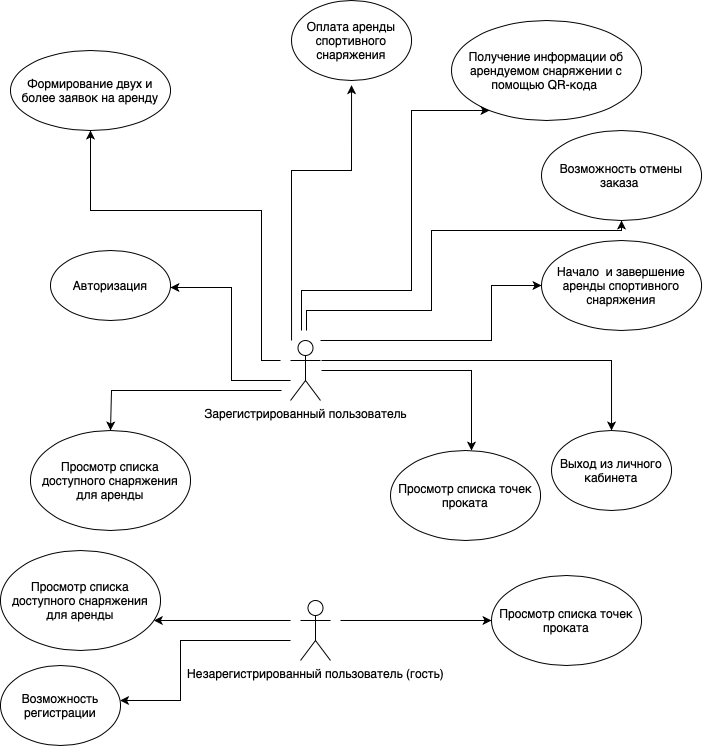

The diagram above was exported from draw.io. Its source (the exported page's mxGraphModel, read from the mxfile embedded in the PNG):
<mxGraphModel dx="977" dy="898" grid="1" gridSize="10" guides="1" tooltips="1" connect="1" arrows="1" fold="1" page="1" pageScale="1" pageWidth="827" pageHeight="1169" math="0" shadow="0">
  <root>
    <mxCell id="0" />
    <mxCell id="1" parent="0" />
    <mxCell id="HmgUy__eSR7Zw2Vvmngu-19" style="edgeStyle=orthogonalEdgeStyle;rounded=0;orthogonalLoop=1;jettySize=auto;html=1;" parent="1" target="HmgUy__eSR7Zw2Vvmngu-4" edge="1">
      <mxGeometry relative="1" as="geometry">
        <Array as="points">
          <mxPoint x="310" y="880" />
          <mxPoint x="310" y="880" />
        </Array>
        <mxPoint x="320" y="880" as="sourcePoint" />
        <mxPoint x="345" y="840.0022481958478" as="targetPoint" />
      </mxGeometry>
    </mxCell>
    <mxCell id="HmgUy__eSR7Zw2Vvmngu-23" style="edgeStyle=orthogonalEdgeStyle;rounded=0;orthogonalLoop=1;jettySize=auto;html=1;" parent="1" target="HmgUy__eSR7Zw2Vvmngu-2" edge="1">
      <mxGeometry relative="1" as="geometry">
        <mxPoint x="320" y="900" as="sourcePoint" />
        <Array as="points">
          <mxPoint x="210" y="900" />
          <mxPoint x="210" y="960" />
        </Array>
      </mxGeometry>
    </mxCell>
    <mxCell id="HmgUy__eSR7Zw2Vvmngu-34" style="edgeStyle=orthogonalEdgeStyle;rounded=0;orthogonalLoop=1;jettySize=auto;html=1;" parent="1" target="HmgUy__eSR7Zw2Vvmngu-3" edge="1">
      <mxGeometry relative="1" as="geometry">
        <mxPoint x="370" y="880" as="sourcePoint" />
        <Array as="points">
          <mxPoint x="430" y="880" />
          <mxPoint x="430" y="880" />
        </Array>
      </mxGeometry>
    </mxCell>
    <mxCell id="HmgUy__eSR7Zw2Vvmngu-1" value="Незарегистрированный пользователь (гость)" style="shape=umlActor;verticalLabelPosition=bottom;verticalAlign=top;html=1;outlineConnect=0;" parent="1" vertex="1">
      <mxGeometry x="330" y="860" width="30" height="60" as="geometry" />
    </mxCell>
    <mxCell id="HmgUy__eSR7Zw2Vvmngu-2" value="Возможность регистрации" style="ellipse;whiteSpace=wrap;html=1;" parent="1" vertex="1">
      <mxGeometry x="30" y="925" width="120" height="80" as="geometry" />
    </mxCell>
    <mxCell id="HmgUy__eSR7Zw2Vvmngu-3" value="Просмотр списка точек проката" style="ellipse;whiteSpace=wrap;html=1;" parent="1" vertex="1">
      <mxGeometry x="521.04" y="835" width="150" height="90" as="geometry" />
    </mxCell>
    <mxCell id="HmgUy__eSR7Zw2Vvmngu-4" value="Просмотр списка доступного снаряжения для аренды" style="ellipse;whiteSpace=wrap;html=1;" parent="1" vertex="1">
      <mxGeometry x="30" y="810" width="160" height="100" as="geometry" />
    </mxCell>
    <mxCell id="HmgUy__eSR7Zw2Vvmngu-5" value="Формирование двух и более заявок на аренду" style="ellipse;whiteSpace=wrap;html=1;" parent="1" vertex="1">
      <mxGeometry x="40" y="310" width="160" height="80" as="geometry" />
    </mxCell>
    <mxCell id="HmgUy__eSR7Zw2Vvmngu-7" value="Начало &amp;nbsp;и завершение аренды спортивного снаряжения" style="ellipse;whiteSpace=wrap;html=1;" parent="1" vertex="1">
      <mxGeometry x="571.04" y="500" width="160" height="90" as="geometry" />
    </mxCell>
    <mxCell id="HmgUy__eSR7Zw2Vvmngu-8" value="Авторизация" style="ellipse;whiteSpace=wrap;html=1;" parent="1" vertex="1">
      <mxGeometry x="80" y="510" width="120" height="70" as="geometry" />
    </mxCell>
    <mxCell id="HmgUy__eSR7Zw2Vvmngu-28" style="edgeStyle=orthogonalEdgeStyle;rounded=0;orthogonalLoop=1;jettySize=auto;html=1;" parent="1" source="HmgUy__eSR7Zw2Vvmngu-12" target="HmgUy__eSR7Zw2Vvmngu-7" edge="1">
      <mxGeometry relative="1" as="geometry">
        <Array as="points">
          <mxPoint x="521.04" y="600" />
        </Array>
        <mxPoint x="451.04" y="345.4848079836024" as="targetPoint" />
      </mxGeometry>
    </mxCell>
    <mxCell id="HmgUy__eSR7Zw2Vvmngu-30" style="edgeStyle=orthogonalEdgeStyle;rounded=0;orthogonalLoop=1;jettySize=auto;html=1;" parent="1" target="HmgUy__eSR7Zw2Vvmngu-13" edge="1">
      <mxGeometry relative="1" as="geometry">
        <Array as="points" />
        <mxPoint x="351.04" y="620" as="sourcePoint" />
      </mxGeometry>
    </mxCell>
    <mxCell id="HmgUy__eSR7Zw2Vvmngu-32" style="edgeStyle=orthogonalEdgeStyle;rounded=0;orthogonalLoop=1;jettySize=auto;html=1;" parent="1" target="HmgUy__eSR7Zw2Vvmngu-5" edge="1">
      <mxGeometry relative="1" as="geometry">
        <mxPoint x="310" y="620" as="sourcePoint" />
        <Array as="points">
          <mxPoint x="291" y="620" />
          <mxPoint x="291" y="470" />
          <mxPoint x="120" y="470" />
        </Array>
        <mxPoint x="191.04000000000002" y="379.6862696659689" as="targetPoint" />
      </mxGeometry>
    </mxCell>
    <mxCell id="HmgUy__eSR7Zw2Vvmngu-12" value="Зарегистрированный пользователь" style="shape=umlActor;verticalLabelPosition=bottom;verticalAlign=top;html=1;outlineConnect=0;" parent="1" vertex="1">
      <mxGeometry x="320" y="600" width="30" height="60" as="geometry" />
    </mxCell>
    <mxCell id="HmgUy__eSR7Zw2Vvmngu-13" value="Выход из личного кабинета" style="ellipse;whiteSpace=wrap;html=1;" parent="1" vertex="1">
      <mxGeometry x="581.04" y="690" width="120" height="80" as="geometry" />
    </mxCell>
    <mxCell id="fgcfFAP6HllCOHW-x_7O-2" value="Оплата аренды спортивного снаряжения" style="ellipse;whiteSpace=wrap;html=1;" parent="1" vertex="1">
      <mxGeometry x="321.04" y="260" width="120" height="80" as="geometry" />
    </mxCell>
    <mxCell id="fgcfFAP6HllCOHW-x_7O-5" value="Получение информации об арендуемом снаряжении с помощью QR-кода&amp;nbsp;" style="ellipse;whiteSpace=wrap;html=1;" parent="1" vertex="1">
      <mxGeometry x="481.04" y="280" width="190" height="100" as="geometry" />
    </mxCell>
    <mxCell id="fgcfFAP6HllCOHW-x_7O-6" value="Возможность отмены заказа&amp;nbsp;" style="ellipse;whiteSpace=wrap;html=1;" parent="1" vertex="1">
      <mxGeometry x="571.04" y="390" width="160" height="90" as="geometry" />
    </mxCell>
    <mxCell id="fgcfFAP6HllCOHW-x_7O-7" style="edgeStyle=orthogonalEdgeStyle;rounded=0;orthogonalLoop=1;jettySize=auto;html=1;" parent="1" target="fgcfFAP6HllCOHW-x_7O-6" edge="1">
      <mxGeometry relative="1" as="geometry">
        <Array as="points">
          <mxPoint x="336.04" y="570" />
          <mxPoint x="461.04" y="570" />
          <mxPoint x="461.04" y="490" />
          <mxPoint x="651.04" y="490" />
        </Array>
        <mxPoint x="336" y="590" as="sourcePoint" />
        <mxPoint x="421.04" y="410" as="targetPoint" />
      </mxGeometry>
    </mxCell>
    <mxCell id="fgcfFAP6HllCOHW-x_7O-8" style="edgeStyle=orthogonalEdgeStyle;rounded=0;orthogonalLoop=1;jettySize=auto;html=1;" parent="1" target="fgcfFAP6HllCOHW-x_7O-5" edge="1">
      <mxGeometry relative="1" as="geometry">
        <Array as="points">
          <mxPoint x="331.04" y="550" />
          <mxPoint x="441.04" y="550" />
          <mxPoint x="441.04" y="370" />
        </Array>
        <mxPoint x="331" y="590" as="sourcePoint" />
        <mxPoint x="261.04" y="397" as="targetPoint" />
      </mxGeometry>
    </mxCell>
    <mxCell id="fgcfFAP6HllCOHW-x_7O-9" style="edgeStyle=orthogonalEdgeStyle;rounded=0;orthogonalLoop=1;jettySize=auto;html=1;" parent="1" edge="1">
      <mxGeometry relative="1" as="geometry">
        <mxPoint x="321.04" y="600" as="sourcePoint" />
        <mxPoint x="381.04" y="344.64101615137747" as="targetPoint" />
        <Array as="points">
          <mxPoint x="321.04" y="430" />
          <mxPoint x="381.04" y="430" />
        </Array>
      </mxGeometry>
    </mxCell>
    <mxCell id="fgcfFAP6HllCOHW-x_7O-10" style="edgeStyle=orthogonalEdgeStyle;rounded=0;orthogonalLoop=1;jettySize=auto;html=1;" parent="1" source="HmgUy__eSR7Zw2Vvmngu-12" target="HmgUy__eSR7Zw2Vvmngu-8" edge="1">
      <mxGeometry relative="1" as="geometry">
        <Array as="points">
          <mxPoint x="261" y="640" />
          <mxPoint x="261" y="547" />
        </Array>
        <mxPoint x="311.04" y="640" as="sourcePoint" />
        <mxPoint x="198.04000000000025" y="546.97" as="targetPoint" />
      </mxGeometry>
    </mxCell>
    <mxCell id="xmcywh3JskTDibvKzjHM-1" value="Просмотр списка доступного снаряжения для аренды" style="ellipse;whiteSpace=wrap;html=1;" parent="1" vertex="1">
      <mxGeometry x="60" y="690" width="160" height="100" as="geometry" />
    </mxCell>
    <mxCell id="xmcywh3JskTDibvKzjHM-2" value="Просмотр списка точек проката" style="ellipse;whiteSpace=wrap;html=1;" parent="1" vertex="1">
      <mxGeometry x="420.04" y="710" width="150" height="90" as="geometry" />
    </mxCell>
    <mxCell id="xmcywh3JskTDibvKzjHM-3" style="edgeStyle=orthogonalEdgeStyle;rounded=0;orthogonalLoop=1;jettySize=auto;html=1;" parent="1" target="xmcywh3JskTDibvKzjHM-2" edge="1">
      <mxGeometry relative="1" as="geometry">
        <Array as="points">
          <mxPoint x="351.04" y="630" />
          <mxPoint x="501.04" y="630" />
          <mxPoint x="501.04" y="775" />
        </Array>
        <mxPoint x="351.04" y="630" as="sourcePoint" />
        <mxPoint x="651.04" y="700" as="targetPoint" />
      </mxGeometry>
    </mxCell>
    <mxCell id="xmcywh3JskTDibvKzjHM-4" style="edgeStyle=orthogonalEdgeStyle;rounded=0;orthogonalLoop=1;jettySize=auto;html=1;" parent="1" target="xmcywh3JskTDibvKzjHM-1" edge="1">
      <mxGeometry relative="1" as="geometry">
        <Array as="points">
          <mxPoint x="141" y="650" />
        </Array>
        <mxPoint x="311.04" y="650" as="sourcePoint" />
        <mxPoint x="140.00000000000006" y="692.9999999999998" as="targetPoint" />
      </mxGeometry>
    </mxCell>
  </root>
</mxGraphModel>